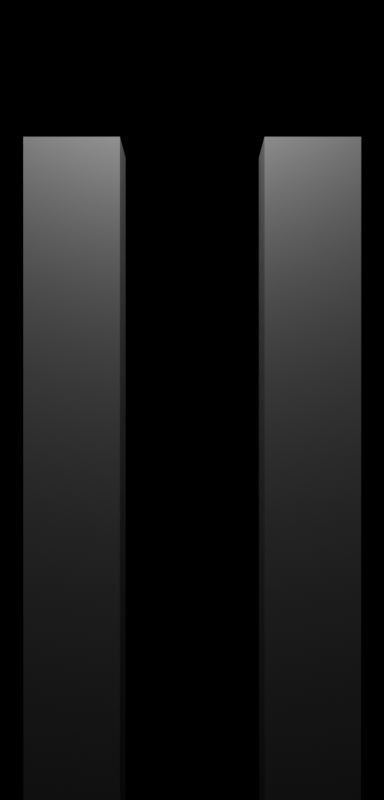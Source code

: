 # Source: HanazarGamesWebIntro.blend  (saved by Blender 4.3.32; exported with 4.5.12 LTS)
import bpy
from mathutils import Matrix  # noqa: F401  (used for matrix-valued properties, if any)

bpy.ops.wm.read_factory_settings(use_empty=True)
scene = bpy.context.scene
scene.name = 'Scene'

# ---- collections
col_collection = bpy.data.collections.new('Collection'); scene.collection.children.link(col_collection)

# ---- materials (node trees are filled in below, after node groups)
mat_material = bpy.data.materials.new('Material')
mat_material.alpha_threshold = 0.0
mat_material.roughness = 0.5
mat_material.line_color = (0.0, 0.0, 0.0, 1.0)

# ---- material node trees
mat_material.use_nodes = True; mat_material.node_tree.nodes.clear()
_N = mat_material.node_tree.nodes; _L = mat_material.node_tree.links
n0 = _N.new('ShaderNodeOutputMaterial'); n0.name = 'Material Output'; n0.location = (300, 300)
n1 = _N.new('ShaderNodeBsdfPrincipled'); n1.name = 'Principled BSDF'; n1.location = (10, 300)
n1.inputs[3].default_value = 1.45
_L.new(n1.outputs[0], n0.inputs[0])
n0.is_active_output = True

# ---- world
world_world = bpy.data.worlds.new('World'); scene.world = world_world
world_world.use_nodes = True; world_world.node_tree.nodes.clear()
_N = world_world.node_tree.nodes; _L = world_world.node_tree.links
n0 = _N.new('ShaderNodeOutputWorld'); n0.name = 'World Output'; n0.location = (300, 300)
n1 = _N.new('ShaderNodeBackground'); n1.name = 'Background'; n1.location = (10, 300)
n1.inputs[0].default_value = (0.0, 0.0, 0.0, 0.0)
_L.new(n1.outputs[0], n0.inputs[0])
n0.is_active_output = True
world_world.color = (0.05088, 0.05088, 0.05088)
world_world.sun_shadow_jitter_overblur = 0.0

# ---- cameras
cam_camera = bpy.data.cameras.new('Camera')
cam_camera.clip_end = 100.0
cam_camera.ortho_scale = 7.314

# ---- lights
light_light = bpy.data.lights.new('Light', 'POINT')
light_light.energy = 1000.0
light_light.shadow_soft_size = 0.1

# ---- meshes
me_cube = bpy.data.meshes.new('Cube')
me_cube.from_pydata([(1.0, 1.0, 1.0), (1.0, 1.0, -1.0), (1.0, -1.0, 1.0), (1.0, -1.0, -1.0), (-1.0, 1.0, 1.0), (-1.0, 1.0, -1.0), (-1.0, -1.0, 1.0), (-1.0, -1.0, -1.0)], [], [(0, 4, 6, 2), (3, 2, 6, 7), (7, 6, 4, 5), (5, 1, 3, 7), (1, 0, 2, 3), (5, 4, 0, 1)])
_uv = me_cube.uv_layers.new(name='UVMap')
_uv.uv.foreach_set('vector', [0.625, 0.5, 0.875, 0.5, 0.875, 0.75, 0.625, 0.75, 0.375, 0.75, 0.625, 0.75, 0.625, 1.0, 0.375, 1.0, 0.375, 0.0, 0.625, 0.0, 0.625, 0.25, 0.375, 0.25, 0.125, 0.5, 0.375, 0.5, 0.375, 0.75, 0.125, 0.75, 0.375, 0.5, 0.625, 0.5, 0.625, 0.75, 0.375, 0.75, 0.375, 0.25, 0.625, 0.25, 0.625, 0.5, 0.375, 0.5])
me_cube.materials.append(mat_material)
me_cube.use_mirror_vertex_groups = False
me_cube.update()
me_cube_001 = bpy.data.meshes.new('Cube.001')
me_cube_001.from_pydata([(1.0, 1.0, 1.0), (1.0, 1.0, -1.0), (1.0, -1.0, 1.0), (1.0, -1.0, -1.0), (-1.0, 1.0, 1.0), (-1.0, 1.0, -1.0), (-1.0, -1.0, 1.0), (-1.0, -1.0, -1.0)], [], [(0, 4, 6, 2), (3, 2, 6, 7), (7, 6, 4, 5), (5, 1, 3, 7), (1, 0, 2, 3), (5, 4, 0, 1)])
_uv = me_cube_001.uv_layers.new(name='UVMap')
_uv.uv.foreach_set('vector', [0.625, 0.5, 0.875, 0.5, 0.875, 0.75, 0.625, 0.75, 0.375, 0.75, 0.625, 0.75, 0.625, 1.0, 0.375, 1.0, 0.375, 0.0, 0.625, 0.0, 0.625, 0.25, 0.375, 0.25, 0.125, 0.5, 0.375, 0.5, 0.375, 0.75, 0.125, 0.75, 0.375, 0.5, 0.625, 0.5, 0.625, 0.75, 0.375, 0.75, 0.375, 0.25, 0.625, 0.25, 0.625, 0.5, 0.375, 0.5])
me_cube_001.materials.append(mat_material)
me_cube_001.use_mirror_vertex_groups = False
me_cube_001.update()

# ---- objects
ob_cube = bpy.data.objects.new('Cube', me_cube)
ob_light = bpy.data.objects.new('Light', light_light)
ob_camera = bpy.data.objects.new('Camera', cam_camera)
ob_cube_001 = bpy.data.objects.new('Cube.001', me_cube_001)

# ---- transforms, parenting, visibility, modifiers, constraints
ob_cube.location = (0.0, -0.03692, -20.75)
ob_cube.scale = (1.015, 1.015, 21.97)
ob_cube.lock_rotations_4d = False
ob_cube.empty_display_type = 'ARROWS'
ob_cube.lineart.crease_threshold = 0.0
ob_light.location = (4.076, 2.087, 6.186)
ob_light.rotation_euler = (0.6503, 0.05522, 1.866)
ob_light.lock_rotations_4d = False
ob_light.empty_display_type = 'ARROWS'
ob_light.color = (0.0, 0.0, 0.0, 0.0)
ob_light.lineart.crease_threshold = 0.0
ob_camera.location = (24.38, 2.5, -4.32)
ob_camera.rotation_euler = (1.571, 0.0, 1.571)
ob_camera.lock_rotations_4d = False
ob_camera.empty_display_type = 'ARROWS'
ob_camera.color = (0.0, 0.0, 0.0, 0.0)
ob_camera.display_type = 'WIRE'
ob_camera.lineart.crease_threshold = 0.0
ob_cube_001.location = (0.0, 5.037, -20.75)
ob_cube_001.scale = (1.015, 1.015, 21.97)
ob_cube_001.lock_rotations_4d = False
ob_cube_001.empty_display_type = 'ARROWS'
ob_cube_001.lineart.crease_threshold = 0.0

# ---- collection membership
col_collection.objects.link(ob_cube)
col_collection.objects.link(ob_light)
col_collection.objects.link(ob_camera)
col_collection.objects.link(ob_cube_001)

# ---- scene / render settings (as saved in the file)
scene.camera = ob_camera
scene.frame_start = 1; scene.frame_end = 250; scene.frame_set(1)
scene.render.engine = 'BLENDER_EEVEE_NEXT'
scene.render.resolution_y = 4000
bpy.context.view_layer.update()

